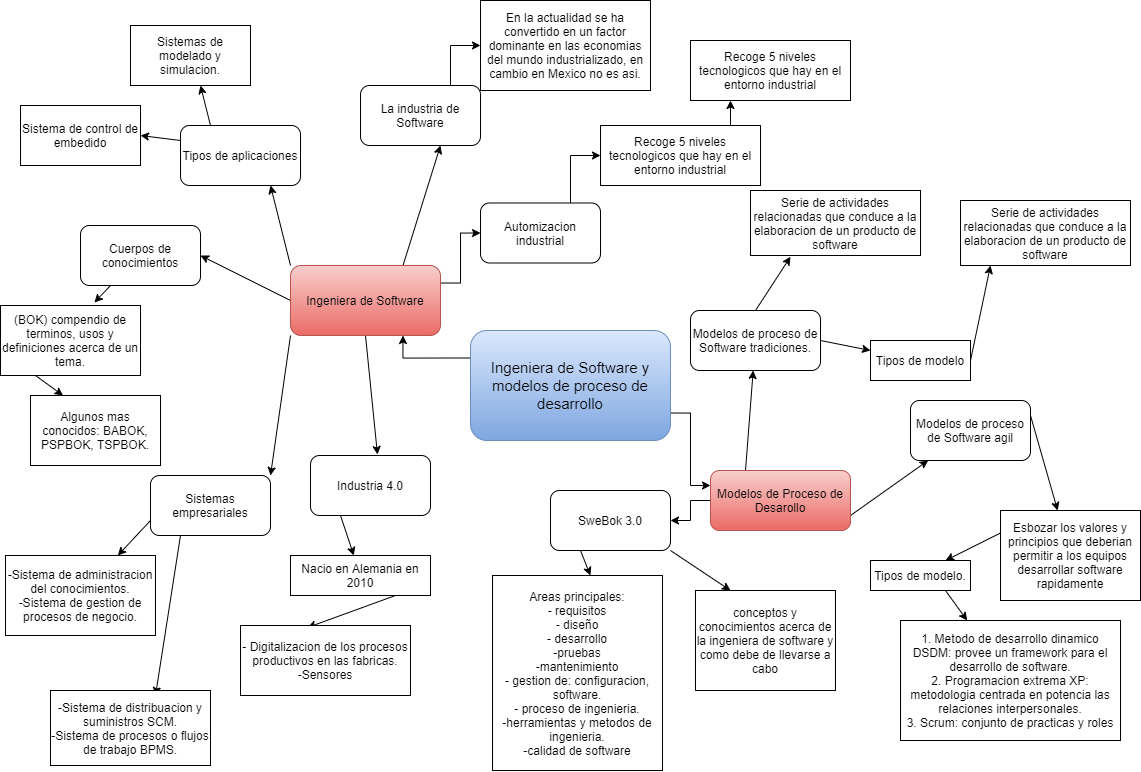

The diagram above was exported from draw.io. Its source (the exported page's mxGraphModel, read from the mxfile embedded in the PNG):
<mxGraphModel dx="1257" dy="1089" grid="1" gridSize="10" guides="1" tooltips="1" connect="1" arrows="1" fold="1" page="1" pageScale="1" pageWidth="1169" pageHeight="827" math="0" shadow="0">
  <root>
    <mxCell id="0" />
    <mxCell id="1" parent="0" />
    <mxCell id="46" style="edgeStyle=orthogonalEdgeStyle;rounded=0;orthogonalLoop=1;jettySize=auto;html=1;exitX=1;exitY=0.75;exitDx=0;exitDy=0;entryX=0;entryY=0.25;entryDx=0;entryDy=0;" edge="1" parent="1" source="2" target="23">
      <mxGeometry relative="1" as="geometry" />
    </mxCell>
    <mxCell id="73" style="edgeStyle=orthogonalEdgeStyle;rounded=0;orthogonalLoop=1;jettySize=auto;html=1;exitX=0;exitY=0.25;exitDx=0;exitDy=0;entryX=0.75;entryY=1;entryDx=0;entryDy=0;" edge="1" parent="1" source="2" target="52">
      <mxGeometry relative="1" as="geometry" />
    </mxCell>
    <mxCell id="2" value="&lt;span&gt;&lt;font style=&quot;font-size: 15px&quot;&gt;Ingeniera de Software y modelos de proceso de desarrollo&lt;/font&gt;&lt;/span&gt;" style="rounded=1;whiteSpace=wrap;html=1;fillColor=#dae8fc;strokeColor=#6c8ebf;gradientColor=#7ea6e0;" vertex="1" parent="1">
      <mxGeometry x="490" y="350" width="200" height="110" as="geometry" />
    </mxCell>
    <mxCell id="79" style="edgeStyle=orthogonalEdgeStyle;rounded=0;orthogonalLoop=1;jettySize=auto;html=1;exitX=0.75;exitY=0;exitDx=0;exitDy=0;entryX=0.25;entryY=1;entryDx=0;entryDy=0;" edge="1" parent="1" source="19" target="20">
      <mxGeometry relative="1" as="geometry" />
    </mxCell>
    <mxCell id="19" value="Recoge 5 niveles tecnologicos que hay en el entorno industrial" style="rounded=0;whiteSpace=wrap;html=1;strokeColor=#000000;" vertex="1" parent="1">
      <mxGeometry x="620" y="145" width="160" height="60" as="geometry" />
    </mxCell>
    <mxCell id="20" value="Recoge 5 niveles tecnologicos que hay en el entorno industrial" style="rounded=0;whiteSpace=wrap;html=1;strokeColor=#000000;" vertex="1" parent="1">
      <mxGeometry x="710" y="60" width="160" height="60" as="geometry" />
    </mxCell>
    <mxCell id="21" style="edgeStyle=none;rounded=0;orthogonalLoop=1;jettySize=auto;html=1;exitX=0.25;exitY=0;exitDx=0;exitDy=0;strokeColor=#000000;" edge="1" parent="1" source="23" target="26">
      <mxGeometry relative="1" as="geometry" />
    </mxCell>
    <mxCell id="22" style="edgeStyle=none;rounded=0;orthogonalLoop=1;jettySize=auto;html=1;exitX=1;exitY=0.75;exitDx=0;exitDy=0;strokeColor=#000000;" edge="1" parent="1" source="23" target="28">
      <mxGeometry relative="1" as="geometry" />
    </mxCell>
    <mxCell id="44" style="edgeStyle=orthogonalEdgeStyle;rounded=0;orthogonalLoop=1;jettySize=auto;html=1;exitX=0;exitY=0.5;exitDx=0;exitDy=0;" edge="1" parent="1" source="23" target="42">
      <mxGeometry relative="1" as="geometry" />
    </mxCell>
    <mxCell id="23" value="Modelos de Proceso de Desarollo" style="rounded=1;whiteSpace=wrap;html=1;strokeColor=#b85450;gradientColor=#ea6b66;fillColor=#f8cecc;" vertex="1" parent="1">
      <mxGeometry x="730" y="490" width="140" height="60" as="geometry" />
    </mxCell>
    <mxCell id="24" style="edgeStyle=none;rounded=0;orthogonalLoop=1;jettySize=auto;html=1;exitX=0.5;exitY=0;exitDx=0;exitDy=0;entryX=0;entryY=0.75;entryDx=0;entryDy=0;strokeColor=#000000;" edge="1" parent="1" source="26">
      <mxGeometry relative="1" as="geometry">
        <mxPoint x="810" y="276.25" as="targetPoint" />
      </mxGeometry>
    </mxCell>
    <mxCell id="25" style="edgeStyle=none;rounded=0;orthogonalLoop=1;jettySize=auto;html=1;exitX=1;exitY=0.5;exitDx=0;exitDy=0;strokeColor=#000000;" edge="1" parent="1" source="26" target="30">
      <mxGeometry relative="1" as="geometry" />
    </mxCell>
    <mxCell id="26" value="Modelos de proceso de Software tradiciones." style="rounded=1;whiteSpace=wrap;html=1;strokeColor=#000000;" vertex="1" parent="1">
      <mxGeometry x="710" y="330" width="130" height="60" as="geometry" />
    </mxCell>
    <mxCell id="27" style="edgeStyle=none;rounded=0;orthogonalLoop=1;jettySize=auto;html=1;exitX=1;exitY=0.25;exitDx=0;exitDy=0;strokeColor=#000000;" edge="1" parent="1" source="28" target="32">
      <mxGeometry relative="1" as="geometry" />
    </mxCell>
    <mxCell id="28" value="Modelos de proceso de Software agil" style="rounded=1;whiteSpace=wrap;html=1;strokeColor=#000000;" vertex="1" parent="1">
      <mxGeometry x="930" y="420" width="120" height="60" as="geometry" />
    </mxCell>
    <mxCell id="29" style="edgeStyle=none;rounded=0;orthogonalLoop=1;jettySize=auto;html=1;exitX=1;exitY=0.5;exitDx=0;exitDy=0;entryX=0;entryY=0.5;entryDx=0;entryDy=0;strokeColor=#000000;" edge="1" parent="1" source="30">
      <mxGeometry relative="1" as="geometry">
        <mxPoint x="1010" y="285" as="targetPoint" />
      </mxGeometry>
    </mxCell>
    <mxCell id="30" value="Tipos de modelo" style="rounded=0;whiteSpace=wrap;html=1;strokeColor=#000000;" vertex="1" parent="1">
      <mxGeometry x="890" y="360" width="100" height="40" as="geometry" />
    </mxCell>
    <mxCell id="31" style="edgeStyle=none;rounded=0;orthogonalLoop=1;jettySize=auto;html=1;exitX=0;exitY=0.25;exitDx=0;exitDy=0;entryX=0.75;entryY=0;entryDx=0;entryDy=0;strokeColor=#000000;" edge="1" parent="1" source="32" target="34">
      <mxGeometry relative="1" as="geometry" />
    </mxCell>
    <mxCell id="32" value="Esbozar los valores y principios que deberian permitir a los equipos desarrollar software rapidamente" style="rounded=0;whiteSpace=wrap;html=1;strokeColor=#000000;" vertex="1" parent="1">
      <mxGeometry x="1020" y="530" width="140" height="90" as="geometry" />
    </mxCell>
    <mxCell id="33" style="edgeStyle=none;rounded=0;orthogonalLoop=1;jettySize=auto;html=1;exitX=0.75;exitY=1;exitDx=0;exitDy=0;strokeColor=#000000;" edge="1" parent="1" source="34" target="35">
      <mxGeometry relative="1" as="geometry" />
    </mxCell>
    <mxCell id="34" value="Tipos de modelo." style="rounded=0;whiteSpace=wrap;html=1;strokeColor=#000000;" vertex="1" parent="1">
      <mxGeometry x="890" y="580" width="100" height="30" as="geometry" />
    </mxCell>
    <mxCell id="35" value="1. Metodo de desarrollo dinamico DSDM: provee un framework para el desarrollo de software.&lt;br&gt;2. Programacion extrema XP: metodologia centrada en potencia las relaciones interpersonales.&lt;br&gt;3. Scrum: conjunto de practicas y roles" style="rounded=0;whiteSpace=wrap;html=1;strokeColor=#000000;" vertex="1" parent="1">
      <mxGeometry x="920" y="640" width="220" height="120" as="geometry" />
    </mxCell>
    <mxCell id="37" value="Serie de actividades relacionadas que conduce a la elaboracion de un producto de software" style="rounded=0;whiteSpace=wrap;html=1;strokeColor=#000000;" vertex="1" parent="1">
      <mxGeometry x="770" y="210" width="170" height="65" as="geometry" />
    </mxCell>
    <mxCell id="38" value="Serie de actividades relacionadas que conduce a la elaboracion de un producto de software" style="rounded=0;whiteSpace=wrap;html=1;strokeColor=#000000;" vertex="1" parent="1">
      <mxGeometry x="980" y="220" width="170" height="65" as="geometry" />
    </mxCell>
    <mxCell id="40" style="edgeStyle=none;rounded=0;orthogonalLoop=1;jettySize=auto;html=1;exitX=0.25;exitY=1;exitDx=0;exitDy=0;strokeColor=#000000;" edge="1" parent="1" source="42">
      <mxGeometry relative="1" as="geometry">
        <mxPoint x="609.8979591836735" y="595" as="targetPoint" />
      </mxGeometry>
    </mxCell>
    <mxCell id="41" style="edgeStyle=none;rounded=0;orthogonalLoop=1;jettySize=auto;html=1;exitX=1;exitY=1;exitDx=0;exitDy=0;entryX=0.25;entryY=0;entryDx=0;entryDy=0;strokeColor=#000000;" edge="1" parent="1" source="42" target="43">
      <mxGeometry relative="1" as="geometry" />
    </mxCell>
    <mxCell id="42" value="SweBok 3.0" style="rounded=1;whiteSpace=wrap;html=1;strokeColor=#000000;" vertex="1" parent="1">
      <mxGeometry x="570" y="510" width="120" height="60" as="geometry" />
    </mxCell>
    <mxCell id="43" value="conceptos y conocimientos acerca de la ingeniera de software y como debe de llevarse a cabo" style="rounded=0;whiteSpace=wrap;html=1;strokeColor=#000000;" vertex="1" parent="1">
      <mxGeometry x="715" y="610" width="140" height="100" as="geometry" />
    </mxCell>
    <mxCell id="45" value="Areas principales:&lt;br&gt;- requisitos&lt;br&gt;- diseño&lt;br&gt;- desarrollo&lt;br&gt;-pruebas&lt;br&gt;-mantenimiento&lt;br&gt;- gestion de: configuracion, software.&lt;br&gt;- proceso de ingenieria.&lt;br&gt;-herramientas y metodos de ingenieria.&lt;br&gt;-calidad de software" style="rounded=0;whiteSpace=wrap;html=1;strokeColor=#000000;" vertex="1" parent="1">
      <mxGeometry x="512" y="595" width="170" height="195" as="geometry" />
    </mxCell>
    <mxCell id="47" style="edgeStyle=none;rounded=0;orthogonalLoop=1;jettySize=auto;html=1;exitX=0;exitY=0.5;exitDx=0;exitDy=0;entryX=1;entryY=0.5;entryDx=0;entryDy=0;strokeColor=#000000;" edge="1" parent="1" source="52" target="59">
      <mxGeometry relative="1" as="geometry" />
    </mxCell>
    <mxCell id="48" style="edgeStyle=none;rounded=0;orthogonalLoop=1;jettySize=auto;html=1;exitX=0;exitY=0;exitDx=0;exitDy=0;entryX=0.75;entryY=1;entryDx=0;entryDy=0;strokeColor=#000000;" edge="1" parent="1" source="52" target="57">
      <mxGeometry relative="1" as="geometry" />
    </mxCell>
    <mxCell id="49" style="edgeStyle=none;rounded=0;orthogonalLoop=1;jettySize=auto;html=1;exitX=0.5;exitY=1;exitDx=0;exitDy=0;entryX=0.558;entryY=-0.017;entryDx=0;entryDy=0;entryPerimeter=0;strokeColor=#000000;" edge="1" parent="1" source="52" target="54">
      <mxGeometry relative="1" as="geometry" />
    </mxCell>
    <mxCell id="50" style="edgeStyle=none;rounded=0;orthogonalLoop=1;jettySize=auto;html=1;exitX=0;exitY=1;exitDx=0;exitDy=0;entryX=1;entryY=0;entryDx=0;entryDy=0;strokeColor=#000000;" edge="1" parent="1" source="52" target="62">
      <mxGeometry relative="1" as="geometry" />
    </mxCell>
    <mxCell id="51" style="edgeStyle=none;rounded=0;orthogonalLoop=1;jettySize=auto;html=1;exitX=0.75;exitY=0;exitDx=0;exitDy=0;entryX=0.5;entryY=1;entryDx=0;entryDy=0;strokeColor=#000000;" edge="1" parent="1" source="52">
      <mxGeometry relative="1" as="geometry">
        <mxPoint x="460" y="165" as="targetPoint" />
      </mxGeometry>
    </mxCell>
    <mxCell id="77" style="edgeStyle=orthogonalEdgeStyle;rounded=0;orthogonalLoop=1;jettySize=auto;html=1;exitX=1;exitY=0.25;exitDx=0;exitDy=0;entryX=0;entryY=0.5;entryDx=0;entryDy=0;" edge="1" parent="1" source="52" target="76">
      <mxGeometry relative="1" as="geometry" />
    </mxCell>
    <mxCell id="52" value="Ingeniera de Software" style="rounded=1;whiteSpace=wrap;html=1;strokeColor=#b85450;fillColor=#f8cecc;gradientColor=#ea6b66;" vertex="1" parent="1">
      <mxGeometry x="310" y="285" width="150" height="70" as="geometry" />
    </mxCell>
    <mxCell id="53" style="edgeStyle=none;rounded=0;orthogonalLoop=1;jettySize=auto;html=1;exitX=0.25;exitY=1;exitDx=0;exitDy=0;strokeColor=#000000;" edge="1" parent="1" source="54" target="64">
      <mxGeometry relative="1" as="geometry" />
    </mxCell>
    <mxCell id="54" value="Industria 4.0" style="rounded=1;whiteSpace=wrap;html=1;strokeColor=#000000;" vertex="1" parent="1">
      <mxGeometry x="330" y="475" width="120" height="60" as="geometry" />
    </mxCell>
    <mxCell id="55" style="edgeStyle=none;rounded=0;orthogonalLoop=1;jettySize=auto;html=1;exitX=0.25;exitY=0;exitDx=0;exitDy=0;entryX=0.583;entryY=1;entryDx=0;entryDy=0;entryPerimeter=0;strokeColor=#000000;" edge="1" parent="1" source="57" target="66">
      <mxGeometry relative="1" as="geometry" />
    </mxCell>
    <mxCell id="56" style="edgeStyle=none;rounded=0;orthogonalLoop=1;jettySize=auto;html=1;exitX=0;exitY=0.25;exitDx=0;exitDy=0;entryX=1;entryY=0.5;entryDx=0;entryDy=0;strokeColor=#000000;" edge="1" parent="1" source="57" target="67">
      <mxGeometry relative="1" as="geometry" />
    </mxCell>
    <mxCell id="57" value="Tipos de aplicaciones" style="rounded=1;whiteSpace=wrap;html=1;strokeColor=#000000;" vertex="1" parent="1">
      <mxGeometry x="200" y="145" width="120" height="60" as="geometry" />
    </mxCell>
    <mxCell id="58" style="edgeStyle=none;rounded=0;orthogonalLoop=1;jettySize=auto;html=1;exitX=0.25;exitY=1;exitDx=0;exitDy=0;entryX=0.671;entryY=-0.043;entryDx=0;entryDy=0;entryPerimeter=0;strokeColor=#000000;" edge="1" parent="1" source="59" target="69">
      <mxGeometry relative="1" as="geometry" />
    </mxCell>
    <mxCell id="59" value="Cuerpos de conocimientos" style="rounded=1;whiteSpace=wrap;html=1;strokeColor=#000000;" vertex="1" parent="1">
      <mxGeometry x="100" y="245" width="120" height="60" as="geometry" />
    </mxCell>
    <mxCell id="60" style="edgeStyle=none;rounded=0;orthogonalLoop=1;jettySize=auto;html=1;exitX=0;exitY=0.75;exitDx=0;exitDy=0;strokeColor=#000000;" edge="1" parent="1" source="62" target="70">
      <mxGeometry relative="1" as="geometry" />
    </mxCell>
    <mxCell id="61" style="edgeStyle=none;rounded=0;orthogonalLoop=1;jettySize=auto;html=1;exitX=0.25;exitY=1;exitDx=0;exitDy=0;entryX=0.5;entryY=0;entryDx=0;entryDy=0;strokeColor=#000000;" edge="1" parent="1" source="62">
      <mxGeometry relative="1" as="geometry">
        <mxPoint x="175" y="715" as="targetPoint" />
      </mxGeometry>
    </mxCell>
    <mxCell id="62" value="Sistemas empresariales" style="rounded=1;whiteSpace=wrap;html=1;strokeColor=#000000;" vertex="1" parent="1">
      <mxGeometry x="170" y="495" width="120" height="60" as="geometry" />
    </mxCell>
    <mxCell id="63" style="edgeStyle=none;rounded=0;orthogonalLoop=1;jettySize=auto;html=1;exitX=0.75;exitY=1;exitDx=0;exitDy=0;entryX=0.394;entryY=0.029;entryDx=0;entryDy=0;entryPerimeter=0;strokeColor=#000000;" edge="1" parent="1" source="64" target="65">
      <mxGeometry relative="1" as="geometry" />
    </mxCell>
    <mxCell id="64" value="Nacio en Alemania en 2010" style="rounded=0;whiteSpace=wrap;html=1;strokeColor=#000000;" vertex="1" parent="1">
      <mxGeometry x="310" y="575" width="140" height="40" as="geometry" />
    </mxCell>
    <mxCell id="65" value="- Digitalizacion de los procesos productivos en las fabricas.&lt;br&gt;-Sensores" style="rounded=0;whiteSpace=wrap;html=1;strokeColor=#000000;" vertex="1" parent="1">
      <mxGeometry x="260" y="645" width="170" height="70" as="geometry" />
    </mxCell>
    <mxCell id="66" value="Sistemas de modelado y simulacion." style="rounded=0;whiteSpace=wrap;html=1;strokeColor=#000000;" vertex="1" parent="1">
      <mxGeometry x="150" y="45" width="120" height="60" as="geometry" />
    </mxCell>
    <mxCell id="67" value="Sistema de control de embedido" style="rounded=0;whiteSpace=wrap;html=1;strokeColor=#000000;" vertex="1" parent="1">
      <mxGeometry x="40" y="125" width="120" height="60" as="geometry" />
    </mxCell>
    <mxCell id="68" style="edgeStyle=none;rounded=0;orthogonalLoop=1;jettySize=auto;html=1;exitX=0.25;exitY=1;exitDx=0;exitDy=0;entryX=0.25;entryY=0;entryDx=0;entryDy=0;strokeColor=#000000;" edge="1" parent="1" source="69" target="71">
      <mxGeometry relative="1" as="geometry" />
    </mxCell>
    <mxCell id="69" value="(BOK) compendio de terminos, usos y definiciones acerca de un tema." style="rounded=0;whiteSpace=wrap;html=1;strokeColor=#000000;" vertex="1" parent="1">
      <mxGeometry x="20" y="325" width="140" height="70" as="geometry" />
    </mxCell>
    <mxCell id="70" value="-Sistema de administracion del conocimientos.&lt;br&gt;-Sistema de gestion de procesos de negocio." style="rounded=0;whiteSpace=wrap;html=1;strokeColor=#000000;" vertex="1" parent="1">
      <mxGeometry x="25" y="575" width="150" height="80" as="geometry" />
    </mxCell>
    <mxCell id="71" value="Algunos mas conocidos: BABOK, PSPBOK, TSPBOK." style="rounded=0;whiteSpace=wrap;html=1;strokeColor=#000000;" vertex="1" parent="1">
      <mxGeometry x="50" y="415" width="130" height="70" as="geometry" />
    </mxCell>
    <mxCell id="72" style="edgeStyle=none;rounded=0;orthogonalLoop=1;jettySize=auto;html=1;exitX=0.5;exitY=0;exitDx=0;exitDy=0;strokeColor=#000000;" edge="1" parent="1" source="64" target="64">
      <mxGeometry relative="1" as="geometry" />
    </mxCell>
    <mxCell id="80" style="edgeStyle=orthogonalEdgeStyle;rounded=0;orthogonalLoop=1;jettySize=auto;html=1;exitX=0.75;exitY=0;exitDx=0;exitDy=0;entryX=0;entryY=0.5;entryDx=0;entryDy=0;" edge="1" parent="1" source="74" target="75">
      <mxGeometry relative="1" as="geometry" />
    </mxCell>
    <mxCell id="74" value="La industria de Software" style="rounded=1;whiteSpace=wrap;html=1;strokeColor=#000000;" vertex="1" parent="1">
      <mxGeometry x="380" y="105" width="120" height="60" as="geometry" />
    </mxCell>
    <mxCell id="75" value="En la actualidad se ha convertido en un factor dominante en las economias del mundo industrializado, en cambio en Mexico no es asi." style="rounded=0;whiteSpace=wrap;html=1;strokeColor=#000000;" vertex="1" parent="1">
      <mxGeometry x="500" y="20" width="170" height="90" as="geometry" />
    </mxCell>
    <mxCell id="78" style="edgeStyle=orthogonalEdgeStyle;rounded=0;orthogonalLoop=1;jettySize=auto;html=1;exitX=0.75;exitY=0;exitDx=0;exitDy=0;entryX=0;entryY=0.5;entryDx=0;entryDy=0;" edge="1" parent="1" source="76" target="19">
      <mxGeometry relative="1" as="geometry" />
    </mxCell>
    <mxCell id="76" value="Automizacion industrial" style="rounded=1;whiteSpace=wrap;html=1;strokeColor=#000000;" vertex="1" parent="1">
      <mxGeometry x="500" y="222.5" width="120" height="60" as="geometry" />
    </mxCell>
    <mxCell id="81" value="-Sistema de distribuacion y suministros SCM.&lt;br&gt;-Sistema de procesos o flujos de trabajo BPMS." style="rounded=0;whiteSpace=wrap;html=1;strokeColor=#000000;" vertex="1" parent="1">
      <mxGeometry x="70" y="710" width="160" height="75" as="geometry" />
    </mxCell>
  </root>
</mxGraphModel>